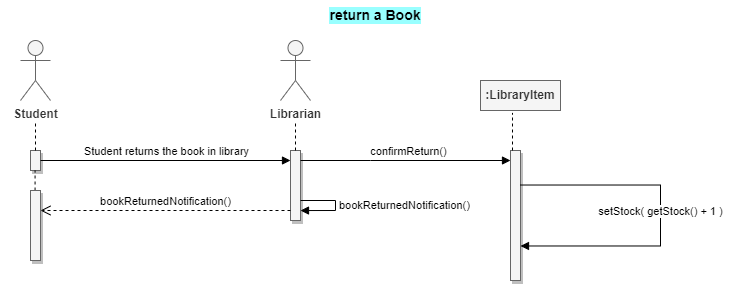

The diagram above was exported from draw.io. Its source (the exported page's mxGraphModel, read from the mxfile embedded in the PNG):
<mxGraphModel dx="-1670" dy="419" grid="1" gridSize="10" guides="1" tooltips="1" connect="1" arrows="1" fold="1" page="1" pageScale="1" pageWidth="850" pageHeight="1100" math="0" shadow="0">
  <root>
    <mxCell id="0" />
    <mxCell id="1" parent="0" />
    <mxCell id="n01HwA_3LJdI-mdjTLFp-1" value="&lt;b style=&quot;font-size: 14px;&quot;&gt;return a Book&lt;/b&gt;" style="text;html=1;strokeColor=none;fillColor=none;align=center;verticalAlign=middle;whiteSpace=wrap;rounded=0;fontSize=14;labelBackgroundColor=#99FFFF;" parent="1" vertex="1">
      <mxGeometry x="2580" y="680" width="750" height="30" as="geometry" />
    </mxCell>
    <mxCell id="n01HwA_3LJdI-mdjTLFp-2" value="Student" style="shape=umlActor;verticalLabelPosition=bottom;verticalAlign=top;html=1;outlineConnect=0;fillColor=#f5f5f5;fontColor=#333333;strokeColor=#666666;fontStyle=1" parent="1" vertex="1">
      <mxGeometry x="2600" y="720" width="30" height="60" as="geometry" />
    </mxCell>
    <mxCell id="n01HwA_3LJdI-mdjTLFp-58" value="Librarian" style="shape=umlActor;verticalLabelPosition=bottom;verticalAlign=top;html=1;outlineConnect=0;fillColor=#f5f5f5;fontColor=#333333;strokeColor=#666666;fontStyle=1" parent="1" vertex="1">
      <mxGeometry x="2860" y="720" width="30" height="60" as="geometry" />
    </mxCell>
    <mxCell id="n01HwA_3LJdI-mdjTLFp-59" value="" style="html=1;points=[];perimeter=orthogonalPerimeter;outlineConnect=0;targetShapes=umlLifeline;portConstraint=eastwest;newEdgeStyle={&quot;edgeStyle&quot;:&quot;elbowEdgeStyle&quot;,&quot;elbow&quot;:&quot;vertical&quot;,&quot;curved&quot;:0,&quot;rounded&quot;:0};fillColor=#f5f5f5;fontColor=#333333;strokeColor=#666666;fillStyle=auto;shadow=1;" parent="1" vertex="1">
      <mxGeometry x="2610" y="830" width="10" height="20" as="geometry" />
    </mxCell>
    <mxCell id="n01HwA_3LJdI-mdjTLFp-60" value="" style="endArrow=none;dashed=1;html=1;rounded=0;" parent="1" source="n01HwA_3LJdI-mdjTLFp-59" edge="1">
      <mxGeometry width="50" height="50" relative="1" as="geometry">
        <mxPoint x="2610" y="840" as="sourcePoint" />
        <mxPoint x="2615" y="800" as="targetPoint" />
      </mxGeometry>
    </mxCell>
    <mxCell id="n01HwA_3LJdI-mdjTLFp-61" value="" style="html=1;points=[];perimeter=orthogonalPerimeter;outlineConnect=0;targetShapes=umlLifeline;portConstraint=eastwest;newEdgeStyle={&quot;edgeStyle&quot;:&quot;elbowEdgeStyle&quot;,&quot;elbow&quot;:&quot;vertical&quot;,&quot;curved&quot;:0,&quot;rounded&quot;:0};fillColor=#f5f5f5;fontColor=#333333;strokeColor=#666666;fillStyle=auto;shadow=1;" parent="1" vertex="1">
      <mxGeometry x="2870" y="830" width="10" height="70" as="geometry" />
    </mxCell>
    <mxCell id="n01HwA_3LJdI-mdjTLFp-62" value="" style="endArrow=none;dashed=1;html=1;rounded=0;" parent="1" source="n01HwA_3LJdI-mdjTLFp-61" edge="1">
      <mxGeometry width="50" height="50" relative="1" as="geometry">
        <mxPoint x="2830" y="850" as="sourcePoint" />
        <mxPoint x="2875" y="800" as="targetPoint" />
      </mxGeometry>
    </mxCell>
    <mxCell id="n01HwA_3LJdI-mdjTLFp-63" value="Student returns the book in library" style="html=1;verticalAlign=bottom;endArrow=block;edgeStyle=elbowEdgeStyle;elbow=vertical;curved=0;rounded=0;" parent="1" source="n01HwA_3LJdI-mdjTLFp-59" target="n01HwA_3LJdI-mdjTLFp-61" edge="1">
      <mxGeometry x="0.0057" width="80" relative="1" as="geometry">
        <mxPoint x="2680" y="840" as="sourcePoint" />
        <mxPoint x="2800" y="840" as="targetPoint" />
        <mxPoint as="offset" />
        <Array as="points">
          <mxPoint x="2880" y="850" />
        </Array>
      </mxGeometry>
    </mxCell>
    <mxCell id="n01HwA_3LJdI-mdjTLFp-67" value="bookReturnedNotification()" style="html=1;align=left;spacingLeft=2;endArrow=block;rounded=0;edgeStyle=orthogonalEdgeStyle;curved=0;rounded=0;" parent="1" source="n01HwA_3LJdI-mdjTLFp-61" edge="1">
      <mxGeometry relative="1" as="geometry">
        <mxPoint x="2885" y="850" as="sourcePoint" />
        <Array as="points">
          <mxPoint x="2915" y="880" />
          <mxPoint x="2915" y="890" />
        </Array>
        <mxPoint x="2880" y="890.047619047619" as="targetPoint" />
      </mxGeometry>
    </mxCell>
    <mxCell id="n01HwA_3LJdI-mdjTLFp-75" value="" style="endArrow=none;dashed=1;html=1;rounded=0;" parent="1" source="WlLjgIEc_asNIcQOIga3-8" edge="1">
      <mxGeometry width="50" height="50" relative="1" as="geometry">
        <mxPoint x="2615" y="935" as="sourcePoint" />
        <mxPoint x="2614.57" y="850" as="targetPoint" />
      </mxGeometry>
    </mxCell>
    <mxCell id="WlLjgIEc_asNIcQOIga3-2" value=":LibraryItem" style="html=1;whiteSpace=wrap;fillColor=#f5f5f5;fontColor=#333333;strokeColor=#666666;fontStyle=1" parent="1" vertex="1">
      <mxGeometry x="3060" y="760" width="80" height="30" as="geometry" />
    </mxCell>
    <mxCell id="WlLjgIEc_asNIcQOIga3-3" value="" style="html=1;points=[];perimeter=orthogonalPerimeter;outlineConnect=0;targetShapes=umlLifeline;portConstraint=eastwest;newEdgeStyle={&quot;edgeStyle&quot;:&quot;elbowEdgeStyle&quot;,&quot;elbow&quot;:&quot;vertical&quot;,&quot;curved&quot;:0,&quot;rounded&quot;:0};fillColor=#f5f5f5;fontColor=#333333;strokeColor=#666666;fillStyle=auto;shadow=1;" parent="1" vertex="1">
      <mxGeometry x="3090" y="830" width="10" height="130" as="geometry" />
    </mxCell>
    <mxCell id="WlLjgIEc_asNIcQOIga3-4" value="" style="endArrow=none;dashed=1;html=1;rounded=0;entryX=0.4;entryY=1.081;entryDx=0;entryDy=0;entryPerimeter=0;" parent="1" edge="1" target="WlLjgIEc_asNIcQOIga3-2">
      <mxGeometry width="50" height="50" relative="1" as="geometry">
        <mxPoint x="3092" y="830" as="sourcePoint" />
        <mxPoint x="3235" y="790" as="targetPoint" />
      </mxGeometry>
    </mxCell>
    <mxCell id="WlLjgIEc_asNIcQOIga3-7" value="bookReturnedNotification()" style="html=1;verticalAlign=bottom;endArrow=open;dashed=1;endSize=8;edgeStyle=elbowEdgeStyle;elbow=vertical;curved=0;rounded=0;" parent="1" source="n01HwA_3LJdI-mdjTLFp-61" edge="1" target="WlLjgIEc_asNIcQOIga3-8">
      <mxGeometry relative="1" as="geometry">
        <mxPoint x="3220" y="970" as="sourcePoint" />
        <mxPoint x="2700" y="970" as="targetPoint" />
        <Array as="points">
          <mxPoint x="2860" y="890" />
          <mxPoint x="2930" y="920" />
          <mxPoint x="2980" y="910" />
          <mxPoint x="2870" y="950" />
        </Array>
        <mxPoint as="offset" />
      </mxGeometry>
    </mxCell>
    <mxCell id="WlLjgIEc_asNIcQOIga3-9" value="" style="endArrow=none;dashed=1;html=1;rounded=0;" parent="1" target="WlLjgIEc_asNIcQOIga3-8" edge="1">
      <mxGeometry width="50" height="50" relative="1" as="geometry">
        <mxPoint x="2615" y="935" as="sourcePoint" />
        <mxPoint x="2614.57" y="850" as="targetPoint" />
      </mxGeometry>
    </mxCell>
    <mxCell id="WlLjgIEc_asNIcQOIga3-8" value="" style="html=1;points=[];perimeter=orthogonalPerimeter;outlineConnect=0;targetShapes=umlLifeline;portConstraint=eastwest;newEdgeStyle={&quot;edgeStyle&quot;:&quot;elbowEdgeStyle&quot;,&quot;elbow&quot;:&quot;vertical&quot;,&quot;curved&quot;:0,&quot;rounded&quot;:0};fillColor=#f5f5f5;fontColor=#333333;strokeColor=#666666;fillStyle=auto;shadow=1;" parent="1" vertex="1">
      <mxGeometry x="2610" y="870" width="10" height="70" as="geometry" />
    </mxCell>
    <mxCell id="QXRj-S6TZPOTeMfrZV_I-8" value="confirmReturn()" style="html=1;verticalAlign=bottom;endArrow=block;edgeStyle=elbowEdgeStyle;elbow=vertical;curved=0;rounded=0;" edge="1" parent="1" source="n01HwA_3LJdI-mdjTLFp-61" target="WlLjgIEc_asNIcQOIga3-3">
      <mxGeometry x="0.0286" width="80" relative="1" as="geometry">
        <mxPoint x="2940" y="860" as="sourcePoint" />
        <mxPoint x="3050" y="850" as="targetPoint" />
        <Array as="points">
          <mxPoint x="2950" y="840" />
          <mxPoint x="3000" y="850" />
          <mxPoint x="3020" y="850" />
        </Array>
        <mxPoint as="offset" />
      </mxGeometry>
    </mxCell>
    <mxCell id="QXRj-S6TZPOTeMfrZV_I-11" value="setStock( getStock() + 1 )" style="html=1;verticalAlign=bottom;endArrow=block;edgeStyle=elbowEdgeStyle;elbow=vertical;curved=0;rounded=0;" edge="1" parent="1" source="WlLjgIEc_asNIcQOIga3-3" target="WlLjgIEc_asNIcQOIga3-3">
      <mxGeometry x="0.0286" width="80" relative="1" as="geometry">
        <mxPoint x="3100" y="864.52" as="sourcePoint" />
        <mxPoint x="3310" y="864.52" as="targetPoint" />
        <Array as="points">
          <mxPoint x="3240" y="864.52" />
        </Array>
        <mxPoint as="offset" />
      </mxGeometry>
    </mxCell>
  </root>
</mxGraphModel>